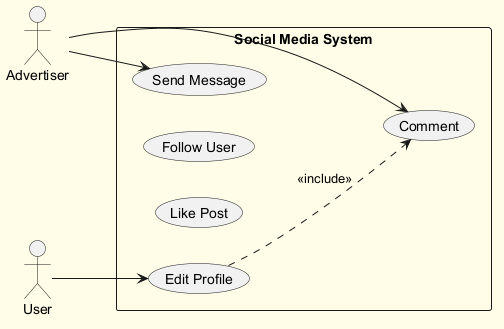

The diagram above was rendered by PlantUML. Its source (embedded in the PNG):
@startuml
skinparam backgroundColor #FFFDE7
skinparam classBackgroundColor #FFF9C4
skinparam classBorderColor #F57F17
left to right direction
actor "Advertiser" as A
actor "User" as U
rectangle "Social Media System" {
  usecase "Send Message" as UC_SendMessage
  usecase "Comment" as UC_Comment
  usecase "Follow User" as UC_FollowUser
  usecase "Like Post" as UC_LikePost
  usecase "Edit Profile" as UC_EditProfile
}
A --> UC_Comment
A --> UC_SendMessage
U --> UC_EditProfile
UC_EditProfile ..> UC_Comment : <<include>>
@enduml